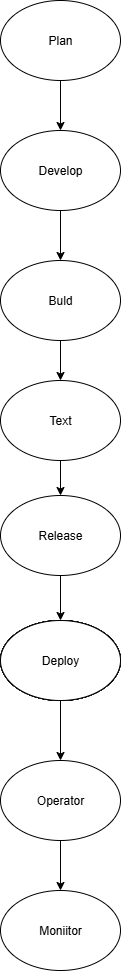

The diagram above was exported from draw.io. Its source (the exported page's mxGraphModel, read from the mxfile embedded in the PNG):
<mxGraphModel dx="925" dy="531" grid="1" gridSize="10" guides="1" tooltips="1" connect="1" arrows="1" fold="1" page="1" pageScale="1" pageWidth="827" pageHeight="1169" math="0" shadow="0">
  <root>
    <mxCell id="0" />
    <mxCell id="1" parent="0" />
    <mxCell id="T4ti_VWgersmvEh_xarl-1" value="Develop" style="ellipse;whiteSpace=wrap;html=1;" parent="1" vertex="1">
      <mxGeometry x="340" y="140" width="120" height="80" as="geometry" />
    </mxCell>
    <mxCell id="T4ti_VWgersmvEh_xarl-2" value="Buld" style="ellipse;whiteSpace=wrap;html=1;" parent="1" vertex="1">
      <mxGeometry x="340" y="270" width="120" height="80" as="geometry" />
    </mxCell>
    <mxCell id="T4ti_VWgersmvEh_xarl-3" value="Plan" style="ellipse;whiteSpace=wrap;html=1;" parent="1" vertex="1">
      <mxGeometry x="340" y="10" width="120" height="80" as="geometry" />
    </mxCell>
    <mxCell id="T4ti_VWgersmvEh_xarl-4" value="Text" style="ellipse;whiteSpace=wrap;html=1;" parent="1" vertex="1">
      <mxGeometry x="340" y="390" width="120" height="80" as="geometry" />
    </mxCell>
    <mxCell id="T4ti_VWgersmvEh_xarl-5" value="Release" style="ellipse;whiteSpace=wrap;html=1;" parent="1" vertex="1">
      <mxGeometry x="340" y="505" width="120" height="80" as="geometry" />
    </mxCell>
    <mxCell id="T4ti_VWgersmvEh_xarl-6" style="edgeStyle=orthogonalEdgeStyle;rounded=0;orthogonalLoop=1;jettySize=auto;html=1;exitX=0.5;exitY=1;exitDx=0;exitDy=0;" parent="1" source="T4ti_VWgersmvEh_xarl-3" target="T4ti_VWgersmvEh_xarl-3" edge="1">
      <mxGeometry relative="1" as="geometry" />
    </mxCell>
    <mxCell id="G6E4yxDv4_2s2gGQL53u-3" style="edgeStyle=orthogonalEdgeStyle;rounded=0;orthogonalLoop=1;jettySize=auto;html=1;exitX=0.5;exitY=1;exitDx=0;exitDy=0;" edge="1" parent="1" source="T4ti_VWgersmvEh_xarl-3" target="T4ti_VWgersmvEh_xarl-3">
      <mxGeometry relative="1" as="geometry" />
    </mxCell>
    <mxCell id="G6E4yxDv4_2s2gGQL53u-4" value="" style="ellipse;whiteSpace=wrap;html=1;" vertex="1" parent="1">
      <mxGeometry x="340" y="630" width="120" height="80" as="geometry" />
    </mxCell>
    <mxCell id="G6E4yxDv4_2s2gGQL53u-5" value="" style="ellipse;whiteSpace=wrap;html=1;" vertex="1" parent="1">
      <mxGeometry x="340" y="630" width="120" height="80" as="geometry" />
    </mxCell>
    <mxCell id="G6E4yxDv4_2s2gGQL53u-6" value="" style="ellipse;whiteSpace=wrap;html=1;" vertex="1" parent="1">
      <mxGeometry x="340" y="630" width="120" height="80" as="geometry" />
    </mxCell>
    <mxCell id="G6E4yxDv4_2s2gGQL53u-7" value="" style="ellipse;whiteSpace=wrap;html=1;" vertex="1" parent="1">
      <mxGeometry x="340" y="630" width="120" height="80" as="geometry" />
    </mxCell>
    <mxCell id="G6E4yxDv4_2s2gGQL53u-8" value="" style="ellipse;whiteSpace=wrap;html=1;" vertex="1" parent="1">
      <mxGeometry x="340" y="630" width="120" height="80" as="geometry" />
    </mxCell>
    <mxCell id="G6E4yxDv4_2s2gGQL53u-9" value="" style="ellipse;whiteSpace=wrap;html=1;" vertex="1" parent="1">
      <mxGeometry x="340" y="630" width="120" height="80" as="geometry" />
    </mxCell>
    <mxCell id="G6E4yxDv4_2s2gGQL53u-10" value="Deploy" style="ellipse;whiteSpace=wrap;html=1;" vertex="1" parent="1">
      <mxGeometry x="340" y="630" width="120" height="80" as="geometry" />
    </mxCell>
    <mxCell id="G6E4yxDv4_2s2gGQL53u-12" value="Operator" style="ellipse;whiteSpace=wrap;html=1;" vertex="1" parent="1">
      <mxGeometry x="340" y="770" width="120" height="80" as="geometry" />
    </mxCell>
    <mxCell id="G6E4yxDv4_2s2gGQL53u-13" value="Moniitor" style="ellipse;whiteSpace=wrap;html=1;" vertex="1" parent="1">
      <mxGeometry x="340" y="900" width="120" height="80" as="geometry" />
    </mxCell>
    <mxCell id="G6E4yxDv4_2s2gGQL53u-23" value="" style="edgeStyle=none;orthogonalLoop=1;jettySize=auto;html=1;rounded=0;entryX=0.5;entryY=0;entryDx=0;entryDy=0;exitX=0.5;exitY=1;exitDx=0;exitDy=0;" edge="1" parent="1" source="T4ti_VWgersmvEh_xarl-3" target="T4ti_VWgersmvEh_xarl-1">
      <mxGeometry width="100" relative="1" as="geometry">
        <mxPoint x="350" y="110" as="sourcePoint" />
        <mxPoint x="440" y="130" as="targetPoint" />
        <Array as="points" />
      </mxGeometry>
    </mxCell>
    <mxCell id="G6E4yxDv4_2s2gGQL53u-24" value="" style="edgeStyle=none;orthogonalLoop=1;jettySize=auto;html=1;rounded=0;entryX=0.5;entryY=0;entryDx=0;entryDy=0;exitX=0.5;exitY=1;exitDx=0;exitDy=0;" edge="1" parent="1" source="T4ti_VWgersmvEh_xarl-1" target="T4ti_VWgersmvEh_xarl-2">
      <mxGeometry width="100" relative="1" as="geometry">
        <mxPoint x="340" y="250" as="sourcePoint" />
        <mxPoint x="440" y="250" as="targetPoint" />
        <Array as="points" />
      </mxGeometry>
    </mxCell>
    <mxCell id="G6E4yxDv4_2s2gGQL53u-25" value="" style="edgeStyle=none;orthogonalLoop=1;jettySize=auto;html=1;rounded=0;entryX=0.5;entryY=0;entryDx=0;entryDy=0;exitX=0.5;exitY=1;exitDx=0;exitDy=0;" edge="1" parent="1" source="T4ti_VWgersmvEh_xarl-2" target="T4ti_VWgersmvEh_xarl-4">
      <mxGeometry width="100" relative="1" as="geometry">
        <mxPoint x="340" y="370" as="sourcePoint" />
        <mxPoint x="420" y="380" as="targetPoint" />
        <Array as="points" />
      </mxGeometry>
    </mxCell>
    <mxCell id="G6E4yxDv4_2s2gGQL53u-28" value="" style="edgeStyle=none;orthogonalLoop=1;jettySize=auto;html=1;rounded=0;entryX=0.5;entryY=0;entryDx=0;entryDy=0;exitX=0.5;exitY=1;exitDx=0;exitDy=0;" edge="1" parent="1" source="T4ti_VWgersmvEh_xarl-4" target="T4ti_VWgersmvEh_xarl-5">
      <mxGeometry width="100" relative="1" as="geometry">
        <mxPoint x="350" y="480" as="sourcePoint" />
        <mxPoint x="450" y="480" as="targetPoint" />
        <Array as="points" />
      </mxGeometry>
    </mxCell>
    <mxCell id="G6E4yxDv4_2s2gGQL53u-31" value="" style="edgeStyle=none;orthogonalLoop=1;jettySize=auto;html=1;rounded=0;entryX=0.5;entryY=0;entryDx=0;entryDy=0;exitX=0.5;exitY=1;exitDx=0;exitDy=0;" edge="1" parent="1" source="T4ti_VWgersmvEh_xarl-5" target="G6E4yxDv4_2s2gGQL53u-10">
      <mxGeometry width="100" relative="1" as="geometry">
        <mxPoint x="350" y="600" as="sourcePoint" />
        <mxPoint x="450" y="600" as="targetPoint" />
        <Array as="points" />
      </mxGeometry>
    </mxCell>
    <mxCell id="G6E4yxDv4_2s2gGQL53u-32" value="" style="edgeStyle=none;orthogonalLoop=1;jettySize=auto;html=1;rounded=0;entryX=0.5;entryY=0;entryDx=0;entryDy=0;exitX=0.5;exitY=1;exitDx=0;exitDy=0;" edge="1" parent="1" source="G6E4yxDv4_2s2gGQL53u-10" target="G6E4yxDv4_2s2gGQL53u-12">
      <mxGeometry width="100" relative="1" as="geometry">
        <mxPoint x="350" y="730" as="sourcePoint" />
        <mxPoint x="410" y="760" as="targetPoint" />
        <Array as="points" />
      </mxGeometry>
    </mxCell>
    <mxCell id="G6E4yxDv4_2s2gGQL53u-33" value="" style="edgeStyle=none;orthogonalLoop=1;jettySize=auto;html=1;rounded=0;entryX=0.5;entryY=0;entryDx=0;entryDy=0;exitX=0.5;exitY=1;exitDx=0;exitDy=0;" edge="1" parent="1" source="G6E4yxDv4_2s2gGQL53u-12" target="G6E4yxDv4_2s2gGQL53u-13">
      <mxGeometry width="100" relative="1" as="geometry">
        <mxPoint x="350" y="880" as="sourcePoint" />
        <mxPoint x="450" y="880" as="targetPoint" />
        <Array as="points" />
      </mxGeometry>
    </mxCell>
  </root>
</mxGraphModel>